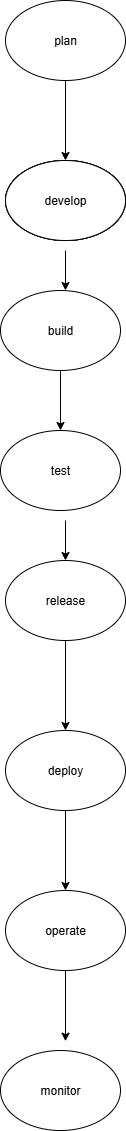

The diagram above was exported from draw.io. Its source (the exported page's mxGraphModel, read from the mxfile embedded in the PNG):
<mxGraphModel dx="868" dy="548" grid="1" gridSize="10" guides="1" tooltips="1" connect="1" arrows="1" fold="1" page="1" pageScale="1" pageWidth="850" pageHeight="1100" math="0" shadow="0">
  <root>
    <mxCell id="0" />
    <mxCell id="1" parent="0" />
    <mxCell id="59P73FvDj3KNANNeQK9J-2" value="plan" style="ellipse;whiteSpace=wrap;html=1;" vertex="1" parent="1">
      <mxGeometry x="370" y="60" width="120" height="80" as="geometry" />
    </mxCell>
    <mxCell id="59P73FvDj3KNANNeQK9J-5" value="" style="ellipse;whiteSpace=wrap;html=1;" vertex="1" parent="1">
      <mxGeometry x="370" y="220" width="120" height="80" as="geometry" />
    </mxCell>
    <mxCell id="59P73FvDj3KNANNeQK9J-6" value="" style="ellipse;whiteSpace=wrap;html=1;" vertex="1" parent="1">
      <mxGeometry x="370" y="220" width="120" height="80" as="geometry" />
    </mxCell>
    <mxCell id="59P73FvDj3KNANNeQK9J-7" value="" style="ellipse;whiteSpace=wrap;html=1;" vertex="1" parent="1">
      <mxGeometry x="370" y="220" width="120" height="80" as="geometry" />
    </mxCell>
    <mxCell id="59P73FvDj3KNANNeQK9J-8" value="develop" style="ellipse;whiteSpace=wrap;html=1;" vertex="1" parent="1">
      <mxGeometry x="370" y="220" width="120" height="80" as="geometry" />
    </mxCell>
    <mxCell id="59P73FvDj3KNANNeQK9J-9" value="build" style="ellipse;whiteSpace=wrap;html=1;" vertex="1" parent="1">
      <mxGeometry x="365" y="350" width="120" height="80" as="geometry" />
    </mxCell>
    <mxCell id="59P73FvDj3KNANNeQK9J-12" value="test" style="ellipse;whiteSpace=wrap;html=1;" vertex="1" parent="1">
      <mxGeometry x="365" y="490" width="120" height="80" as="geometry" />
    </mxCell>
    <mxCell id="59P73FvDj3KNANNeQK9J-17" value="" style="endArrow=classic;html=1;rounded=0;entryX=0.5;entryY=0;entryDx=0;entryDy=0;exitX=0.5;exitY=1;exitDx=0;exitDy=0;" edge="1" parent="1" source="59P73FvDj3KNANNeQK9J-2" target="59P73FvDj3KNANNeQK9J-8">
      <mxGeometry width="50" height="50" relative="1" as="geometry">
        <mxPoint x="400" y="150" as="sourcePoint" />
        <mxPoint x="450" y="100" as="targetPoint" />
      </mxGeometry>
    </mxCell>
    <mxCell id="59P73FvDj3KNANNeQK9J-21" value="" style="endArrow=classic;html=1;rounded=0;" edge="1" parent="1">
      <mxGeometry width="50" height="50" relative="1" as="geometry">
        <mxPoint x="430" y="310" as="sourcePoint" />
        <mxPoint x="430" y="350" as="targetPoint" />
      </mxGeometry>
    </mxCell>
    <mxCell id="59P73FvDj3KNANNeQK9J-24" value="" style="endArrow=classic;html=1;rounded=0;exitX=0.5;exitY=1;exitDx=0;exitDy=0;" edge="1" parent="1" source="59P73FvDj3KNANNeQK9J-9" target="59P73FvDj3KNANNeQK9J-12">
      <mxGeometry width="50" height="50" relative="1" as="geometry">
        <mxPoint x="420" y="450" as="sourcePoint" />
        <mxPoint x="430" y="400" as="targetPoint" />
      </mxGeometry>
    </mxCell>
    <mxCell id="59P73FvDj3KNANNeQK9J-26" value="release" style="ellipse;whiteSpace=wrap;html=1;" vertex="1" parent="1">
      <mxGeometry x="370" y="620" width="120" height="80" as="geometry" />
    </mxCell>
    <mxCell id="59P73FvDj3KNANNeQK9J-27" value="deploy" style="ellipse;whiteSpace=wrap;html=1;" vertex="1" parent="1">
      <mxGeometry x="370" y="790" width="120" height="80" as="geometry" />
    </mxCell>
    <mxCell id="59P73FvDj3KNANNeQK9J-29" value="" style="endArrow=classic;html=1;rounded=0;exitX=0.5;exitY=1;exitDx=0;exitDy=0;" edge="1" parent="1" source="59P73FvDj3KNANNeQK9J-26" target="59P73FvDj3KNANNeQK9J-27">
      <mxGeometry width="50" height="50" relative="1" as="geometry">
        <mxPoint x="420" y="740" as="sourcePoint" />
        <mxPoint x="430" y="690" as="targetPoint" />
      </mxGeometry>
    </mxCell>
    <mxCell id="59P73FvDj3KNANNeQK9J-32" value="" style="endArrow=classic;html=1;rounded=0;entryX=0.5;entryY=0;entryDx=0;entryDy=0;" edge="1" parent="1" target="59P73FvDj3KNANNeQK9J-26">
      <mxGeometry width="50" height="50" relative="1" as="geometry">
        <mxPoint x="430" y="580" as="sourcePoint" />
        <mxPoint x="430" y="610" as="targetPoint" />
      </mxGeometry>
    </mxCell>
    <mxCell id="59P73FvDj3KNANNeQK9J-37" value="operate" style="ellipse;whiteSpace=wrap;html=1;" vertex="1" parent="1">
      <mxGeometry x="370" y="950" width="120" height="80" as="geometry" />
    </mxCell>
    <mxCell id="59P73FvDj3KNANNeQK9J-38" value="" style="endArrow=classic;html=1;rounded=0;entryX=0.5;entryY=0;entryDx=0;entryDy=0;exitX=0.5;exitY=1;exitDx=0;exitDy=0;" edge="1" parent="1" source="59P73FvDj3KNANNeQK9J-27" target="59P73FvDj3KNANNeQK9J-37">
      <mxGeometry width="50" height="50" relative="1" as="geometry">
        <mxPoint x="370" y="870" as="sourcePoint" />
        <mxPoint x="420" y="820" as="targetPoint" />
      </mxGeometry>
    </mxCell>
    <mxCell id="59P73FvDj3KNANNeQK9J-39" value="monitor" style="ellipse;whiteSpace=wrap;html=1;" vertex="1" parent="1">
      <mxGeometry x="365" y="1110" width="120" height="80" as="geometry" />
    </mxCell>
    <mxCell id="59P73FvDj3KNANNeQK9J-42" value="" style="endArrow=classic;html=1;rounded=0;" edge="1" parent="1" source="59P73FvDj3KNANNeQK9J-37">
      <mxGeometry width="50" height="50" relative="1" as="geometry">
        <mxPoint x="430" y="1080" as="sourcePoint" />
        <mxPoint x="430" y="1100.7106781186549" as="targetPoint" />
      </mxGeometry>
    </mxCell>
  </root>
</mxGraphModel>